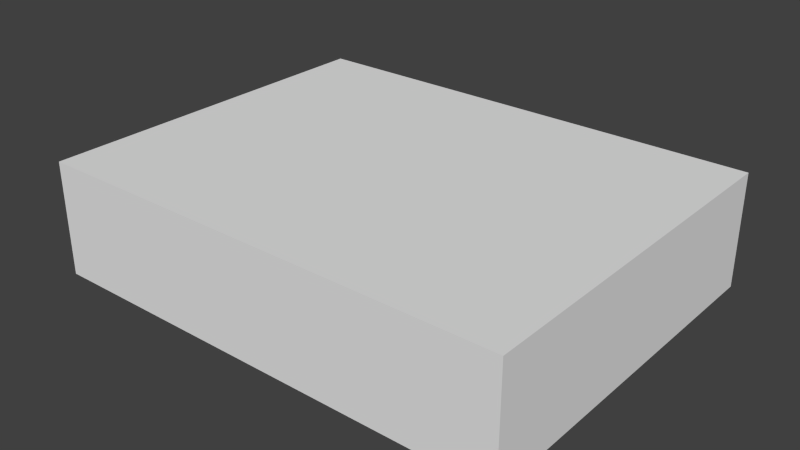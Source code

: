 # Source: KovalevHouse.blend  (saved by Blender 2.77.0; exported with 4.5.12 LTS)
import bpy
from mathutils import Matrix  # noqa: F401  (used for matrix-valued properties, if any)

bpy.ops.wm.read_factory_settings(use_empty=True)
scene = bpy.context.scene
scene.name = 'Scene'

# ---- collections
col_collection_1 = bpy.data.collections.new('Collection 1'); scene.collection.children.link(col_collection_1)

# ---- world
world_world = bpy.data.worlds.new('World'); scene.world = world_world
world_world.color = (0.05088, 0.05088, 0.05088)
world_world.use_sun_shadow = False
world_world.sun_shadow_jitter_overblur = 0.0
world_world.cycles.sampling_method = 'NONE'
world_world.cycles.sample_map_resolution = 256

# ---- meshes
me_cube = bpy.data.meshes.new('Cube')
me_cube.from_pydata([(-1.096, -1.096, -1.092), (-1.096, -1.096, 0.9079), (-1.096, 1.096, -1.092), (-1.096, 1.096, 0.9079), (1.096, -1.096, -1.092), (1.096, -1.096, 0.9079), (1.096, 1.096, -1.092), (1.096, 1.096, 0.9079)], [], [(1, 0, 2, 3), (3, 2, 6, 7), (7, 6, 4, 5), (5, 4, 0, 1), (0, 4, 6, 2), (5, 1, 3, 7)])
_uv = me_cube.uv_layers.new(name='UVMap')
_uv.uv.foreach_set('vector', [0.2216, 0.02334, 0.2259, 0.02334, 0.2259, 0.03014, 0.2216, 0.03014, 0.2302, 0.03014, 0.2259, 0.03014, 0.2259, 0.02334, 0.2302, 0.02334, 0.2302, 0.02334, 0.2344, 0.02334, 0.2344, 0.03014, 0.2302, 0.03014, 0.2352, 0.02334, 0.231, 0.02334, 0.231, 0.01655, 0.2352, 0.01655, 0.2263, 0.01655, 0.231, 0.01655, 0.231, 0.02334, 0.2263, 0.02334, 0.2263, 0.02334, 0.2216, 0.02334, 0.2216, 0.01655, 0.2263, 0.01655])
me_cube.use_remesh_preserve_volume = False
me_cube.use_remesh_preserve_attributes = False
me_cube.use_mirror_vertex_groups = False
me_cube.update()

# ---- objects
ob_cube_002 = bpy.data.objects.new('Cube.002', me_cube)

# ---- transforms, parenting, visibility, modifiers, constraints
ob_cube_002.location = (2.214, 3.071, 3.141)
ob_cube_002.scale = (10.02, 7.706, 2.611)
ob_cube_002.lineart.crease_threshold = 0.0

# ---- collection membership
col_collection_1.objects.link(ob_cube_002)

# ---- scene / render settings (as saved in the file)
scene.frame_start = 1; scene.frame_end = 250; scene.frame_set(1)
scene.render.engine = 'CYCLES'
scene.render.resolution_percentage = 50
scene.render.dither_intensity = 0.0
scene.cycles.use_denoising = False
scene.cycles.samples = 10
scene.cycles.sampling_pattern = 'TABULATED_SOBOL'
scene.cycles.light_sampling_threshold = 0.0
scene.cycles.use_adaptive_sampling = False
scene.cycles.use_light_tree = False
scene.cycles.blur_glossy = 0.0
scene.cycles.pixel_filter_type = 'GAUSSIAN'
scene.cycles.sample_clamp_indirect = 0.0
scene.view_settings.view_transform = 'Standard'
bpy.context.view_layer.update()

# ---- added for rendering (the .blend has no active camera and no usable light): camera, sun
cam_auto = bpy.data.cameras.new('AutoCamera')
cam_auto.lens = 50.0
cam_auto.sensor_width = 36.0
cam_auto.clip_end = 1000.0
ob_auto_camera = bpy.data.objects.new('AutoCamera', cam_auto)
scene.collection.objects.link(ob_auto_camera)
ob_auto_camera.location = (28.3125, -28.2471, 23.7798)
ob_auto_camera.rotation_euler = (1.09748, -7.21219e-08, 0.694738)
scene.camera = ob_auto_camera
light_auto_sun = bpy.data.lights.new('AutoSun', 'SUN')
light_auto_sun.energy = 3.0
light_auto_sun.angle = 0.0523599
ob_auto_sun = bpy.data.objects.new('AutoSun', light_auto_sun)
scene.collection.objects.link(ob_auto_sun)
ob_auto_sun.rotation_euler = (0.872665, 0.174533, 0.523599)
bpy.context.view_layer.update()
